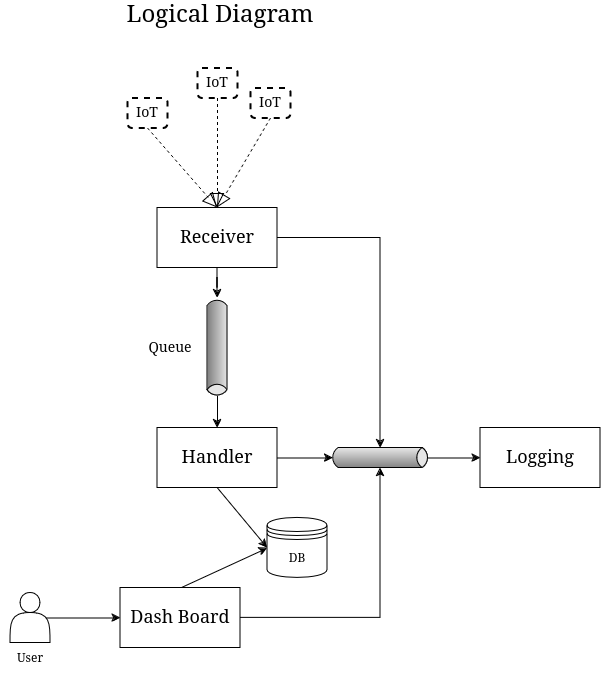

The diagram above was exported from draw.io. Its source (the exported page's mxGraphModel, read from the mxfile embedded in the PNG):
<mxGraphModel dx="1660" dy="727" grid="1" gridSize="10" guides="1" tooltips="1" connect="1" arrows="1" fold="1" page="1" pageScale="1.5" pageWidth="1169" pageHeight="826" background="none" math="0" shadow="0">
  <root>
    <mxCell id="0" style=";html=1;" />
    <mxCell id="1" style=";html=1;" parent="0" />
    <mxCell id="QFxqb1-ckoKZKccvyOsI-6" value="DB" style="shape=datastore;whiteSpace=wrap;html=1;" vertex="1" parent="1">
      <mxGeometry x="487" y="647.5" width="60" height="60" as="geometry" />
    </mxCell>
    <mxCell id="QFxqb1-ckoKZKccvyOsI-58" style="edgeStyle=orthogonalEdgeStyle;rounded=0;orthogonalLoop=1;jettySize=auto;html=1;" edge="1" parent="1" source="QFxqb1-ckoKZKccvyOsI-9" target="QFxqb1-ckoKZKccvyOsI-17">
      <mxGeometry relative="1" as="geometry" />
    </mxCell>
    <mxCell id="QFxqb1-ckoKZKccvyOsI-9" value="&lt;font style=&quot;font-size: 18px;&quot;&gt;Receiver&lt;/font&gt;" style="rounded=0;whiteSpace=wrap;html=1;" vertex="1" parent="1">
      <mxGeometry x="377" y="337.5" width="120" height="60" as="geometry" />
    </mxCell>
    <mxCell id="QFxqb1-ckoKZKccvyOsI-66" style="rounded=0;orthogonalLoop=1;jettySize=auto;html=1;exitX=0.5;exitY=0;exitDx=0;exitDy=0;entryX=0;entryY=0.5;entryDx=0;entryDy=0;" edge="1" parent="1" source="QFxqb1-ckoKZKccvyOsI-10" target="QFxqb1-ckoKZKccvyOsI-6">
      <mxGeometry relative="1" as="geometry" />
    </mxCell>
    <mxCell id="QFxqb1-ckoKZKccvyOsI-10" value="&lt;font style=&quot;font-size: 18px;&quot;&gt;Dash Board&lt;br&gt;&lt;/font&gt;" style="rounded=0;whiteSpace=wrap;html=1;" vertex="1" parent="1">
      <mxGeometry x="340" y="717.5" width="120" height="60" as="geometry" />
    </mxCell>
    <mxCell id="QFxqb1-ckoKZKccvyOsI-65" style="rounded=0;orthogonalLoop=1;jettySize=auto;html=1;exitX=0.5;exitY=1;exitDx=0;exitDy=0;entryX=0;entryY=0.5;entryDx=0;entryDy=0;" edge="1" parent="1" source="QFxqb1-ckoKZKccvyOsI-11" target="QFxqb1-ckoKZKccvyOsI-6">
      <mxGeometry relative="1" as="geometry" />
    </mxCell>
    <mxCell id="QFxqb1-ckoKZKccvyOsI-11" value="&lt;font style=&quot;font-size: 18px;&quot;&gt;Handler&lt;/font&gt;" style="rounded=0;whiteSpace=wrap;html=1;" vertex="1" parent="1">
      <mxGeometry x="377" y="557.5" width="120" height="60" as="geometry" />
    </mxCell>
    <mxCell id="QFxqb1-ckoKZKccvyOsI-12" value="&lt;font style=&quot;font-size: 18px;&quot;&gt;Logging&lt;/font&gt;" style="rounded=0;whiteSpace=wrap;html=1;" vertex="1" parent="1">
      <mxGeometry x="700" y="557.5" width="120" height="60" as="geometry" />
    </mxCell>
    <mxCell id="QFxqb1-ckoKZKccvyOsI-25" style="edgeStyle=orthogonalEdgeStyle;rounded=0;orthogonalLoop=1;jettySize=auto;html=1;exitX=0.9;exitY=0.5;exitDx=0;exitDy=0;exitPerimeter=0;entryX=0;entryY=0.5;entryDx=0;entryDy=0;" edge="1" parent="1" source="QFxqb1-ckoKZKccvyOsI-14" target="QFxqb1-ckoKZKccvyOsI-10">
      <mxGeometry relative="1" as="geometry" />
    </mxCell>
    <mxCell id="QFxqb1-ckoKZKccvyOsI-14" value="" style="shape=actor;whiteSpace=wrap;html=1;" vertex="1" parent="1">
      <mxGeometry x="230" y="722.5" width="40" height="50" as="geometry" />
    </mxCell>
    <mxCell id="QFxqb1-ckoKZKccvyOsI-68" style="edgeStyle=orthogonalEdgeStyle;rounded=0;orthogonalLoop=1;jettySize=auto;html=1;exitX=1;exitY=0.5;exitDx=-2.7;exitDy=0;exitPerimeter=0;" edge="1" parent="1" source="QFxqb1-ckoKZKccvyOsI-16" target="QFxqb1-ckoKZKccvyOsI-12">
      <mxGeometry relative="1" as="geometry" />
    </mxCell>
    <mxCell id="QFxqb1-ckoKZKccvyOsI-16" value="" style="strokeWidth=1;outlineConnect=0;dashed=0;align=center;fontSize=8;shape=mxgraph.eip.messageChannel;html=1;verticalLabelPosition=bottom;verticalAlign=top;" vertex="1" parent="1">
      <mxGeometry x="550" y="577.5" width="100" height="20" as="geometry" />
    </mxCell>
    <mxCell id="QFxqb1-ckoKZKccvyOsI-59" style="edgeStyle=orthogonalEdgeStyle;rounded=0;orthogonalLoop=1;jettySize=auto;html=1;exitX=1;exitY=0.5;exitDx=-2.7;exitDy=0;exitPerimeter=0;entryX=0.5;entryY=0;entryDx=0;entryDy=0;" edge="1" parent="1" source="QFxqb1-ckoKZKccvyOsI-17" target="QFxqb1-ckoKZKccvyOsI-11">
      <mxGeometry relative="1" as="geometry" />
    </mxCell>
    <mxCell id="QFxqb1-ckoKZKccvyOsI-17" value="" style="strokeWidth=1;outlineConnect=0;dashed=0;align=center;fontSize=8;shape=mxgraph.eip.messageChannel;html=1;verticalLabelPosition=bottom;verticalAlign=top;rotation=90;" vertex="1" parent="1">
      <mxGeometry x="387" y="467.5" width="100" height="20" as="geometry" />
    </mxCell>
    <mxCell id="QFxqb1-ckoKZKccvyOsI-23" value="&lt;font style=&quot;font-size: 14px;&quot;&gt;Queue&lt;/font&gt;" style="text;html=1;align=center;verticalAlign=middle;whiteSpace=wrap;rounded=0;" vertex="1" parent="1">
      <mxGeometry x="360" y="462.5" width="60" height="30" as="geometry" />
    </mxCell>
    <mxCell id="QFxqb1-ckoKZKccvyOsI-26" value="User" style="text;html=1;align=center;verticalAlign=middle;whiteSpace=wrap;rounded=0;" vertex="1" parent="1">
      <mxGeometry x="220" y="772.5" width="60" height="30" as="geometry" />
    </mxCell>
    <mxCell id="QFxqb1-ckoKZKccvyOsI-43" value="" style="edgeStyle=none;html=1;endSize=12;endArrow=block;endFill=0;dashed=1;rounded=0;exitX=0.5;exitY=1;exitDx=0;exitDy=0;entryX=0.5;entryY=0;entryDx=0;entryDy=0;" edge="1" parent="1" source="QFxqb1-ckoKZKccvyOsI-52" target="QFxqb1-ckoKZKccvyOsI-9">
      <mxGeometry width="160" relative="1" as="geometry">
        <mxPoint x="495" y="247.5" as="sourcePoint" />
        <mxPoint x="600" y="377.5" as="targetPoint" />
      </mxGeometry>
    </mxCell>
    <mxCell id="QFxqb1-ckoKZKccvyOsI-47" value="" style="edgeStyle=none;html=1;endSize=12;endArrow=block;endFill=0;dashed=1;rounded=0;exitX=0.5;exitY=1;exitDx=0;exitDy=0;entryX=0.5;entryY=0;entryDx=0;entryDy=0;" edge="1" parent="1" source="QFxqb1-ckoKZKccvyOsI-50" target="QFxqb1-ckoKZKccvyOsI-9">
      <mxGeometry width="160" relative="1" as="geometry">
        <mxPoint x="365" y="257.5" as="sourcePoint" />
        <mxPoint x="447" y="347.5" as="targetPoint" />
      </mxGeometry>
    </mxCell>
    <mxCell id="QFxqb1-ckoKZKccvyOsI-48" value="" style="edgeStyle=none;html=1;endSize=12;endArrow=block;endFill=0;dashed=1;rounded=0;exitX=0.5;exitY=1;exitDx=0;exitDy=0;entryX=0.5;entryY=0;entryDx=0;entryDy=0;" edge="1" parent="1" source="QFxqb1-ckoKZKccvyOsI-51" target="QFxqb1-ckoKZKccvyOsI-9">
      <mxGeometry width="160" relative="1" as="geometry">
        <mxPoint x="435" y="227.50000000000006" as="sourcePoint" />
        <mxPoint x="457" y="357.5" as="targetPoint" />
      </mxGeometry>
    </mxCell>
    <mxCell id="QFxqb1-ckoKZKccvyOsI-50" value="&lt;font style=&quot;font-size: 14px;&quot;&gt;IoT&lt;/font&gt;" style="shape=rect;html=1;rounded=1;dashed=1;strokeWidth=2;verticalAlign=top;whiteSpace=wrap;align=center;" vertex="1" parent="1">
      <mxGeometry x="347" y="227.5" width="40" height="30" as="geometry" />
    </mxCell>
    <mxCell id="QFxqb1-ckoKZKccvyOsI-51" value="&lt;font style=&quot;font-size: 14px;&quot;&gt;IoT&lt;/font&gt;" style="shape=rect;html=1;rounded=1;dashed=1;strokeWidth=2;verticalAlign=top;whiteSpace=wrap;align=center;" vertex="1" parent="1">
      <mxGeometry x="417" y="197.5" width="40" height="30" as="geometry" />
    </mxCell>
    <mxCell id="QFxqb1-ckoKZKccvyOsI-52" value="&lt;font style=&quot;font-size: 14px;&quot;&gt;IoT&lt;/font&gt;" style="shape=rect;html=1;rounded=1;dashed=1;strokeWidth=2;verticalAlign=top;whiteSpace=wrap;align=center;" vertex="1" parent="1">
      <mxGeometry x="470" y="217.5" width="40" height="30" as="geometry" />
    </mxCell>
    <mxCell id="QFxqb1-ckoKZKccvyOsI-61" style="edgeStyle=orthogonalEdgeStyle;rounded=0;orthogonalLoop=1;jettySize=auto;html=1;exitX=1;exitY=0.5;exitDx=0;exitDy=0;entryX=0;entryY=0;entryDx=50;entryDy=0;entryPerimeter=0;" edge="1" parent="1" source="QFxqb1-ckoKZKccvyOsI-9" target="QFxqb1-ckoKZKccvyOsI-16">
      <mxGeometry relative="1" as="geometry" />
    </mxCell>
    <mxCell id="QFxqb1-ckoKZKccvyOsI-62" style="edgeStyle=orthogonalEdgeStyle;rounded=0;orthogonalLoop=1;jettySize=auto;html=1;exitX=1;exitY=0.5;exitDx=0;exitDy=0;entryX=0;entryY=0.5;entryDx=2.7;entryDy=0;entryPerimeter=0;" edge="1" parent="1" source="QFxqb1-ckoKZKccvyOsI-11" target="QFxqb1-ckoKZKccvyOsI-16">
      <mxGeometry relative="1" as="geometry" />
    </mxCell>
    <mxCell id="QFxqb1-ckoKZKccvyOsI-64" style="edgeStyle=orthogonalEdgeStyle;rounded=0;orthogonalLoop=1;jettySize=auto;html=1;exitX=1;exitY=0.5;exitDx=0;exitDy=0;entryX=0;entryY=1;entryDx=50;entryDy=0;entryPerimeter=0;" edge="1" parent="1" source="QFxqb1-ckoKZKccvyOsI-10" target="QFxqb1-ckoKZKccvyOsI-16">
      <mxGeometry relative="1" as="geometry" />
    </mxCell>
    <mxCell id="QFxqb1-ckoKZKccvyOsI-207" value="&lt;font style=&quot;font-size: 24px;&quot;&gt;Logical Diagram&lt;/font&gt;" style="text;html=1;align=center;verticalAlign=middle;whiteSpace=wrap;rounded=0;" vertex="1" parent="1">
      <mxGeometry x="330" y="130" width="220" height="30" as="geometry" />
    </mxCell>
  </root>
</mxGraphModel>